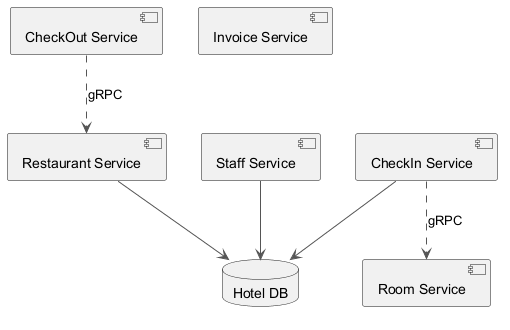

The diagram above was rendered by PlantUML. Its source (embedded in the PNG):
@startuml
skinparam ArrowColor #555555
component "CheckOut Service" as C_CheckOutService
component "CheckIn Service" as C_CheckInService
component "Restaurant Service" as C_RestaurantService
component "Invoice Service" as C_InvoiceService
component "Room Service" as C_RoomService
component "Staff Service" as C_StaffService
database "Hotel DB" as DB_hotel
C_CheckInService --> DB_hotel
C_RestaurantService --> DB_hotel
C_StaffService --> DB_hotel
C_CheckOutService ..> C_RestaurantService : gRPC
C_CheckInService ..> C_RoomService : gRPC
@enduml